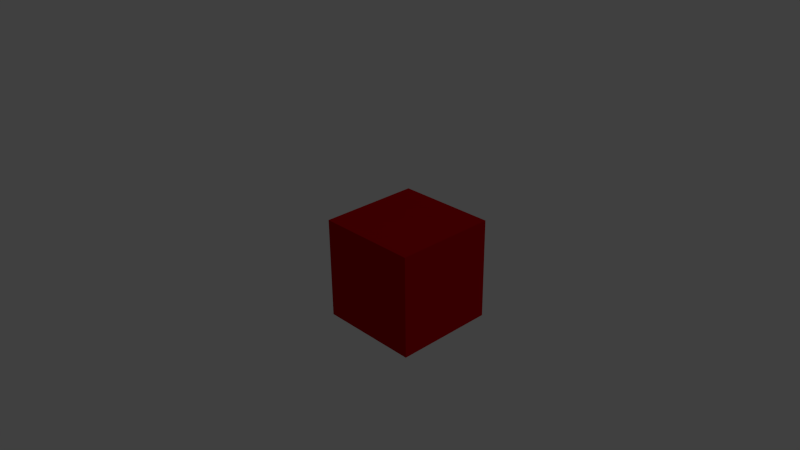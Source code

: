 # Source: red_cube.blend  (saved by Blender 2.76.0; exported with 4.5.12 LTS)
import bpy
from mathutils import Matrix  # noqa: F401  (used for matrix-valued properties, if any)

bpy.ops.wm.read_factory_settings(use_empty=True)
scene = bpy.context.scene
scene.name = 'Scene'

# ---- collections
col_collection_1 = bpy.data.collections.new('Collection 1'); scene.collection.children.link(col_collection_1)

# ---- materials (node trees are filled in below, after node groups)
mat_material = bpy.data.materials.new('Material')
mat_material.alpha_threshold = 0.0
mat_material.use_transparent_shadow = False
mat_material.diffuse_color = (0.477, 0.0, 0.002563, 1.0)
mat_material.specular_color = (0.0, 0.0, 1.0)
mat_material.roughness = 0.5

# ---- material node trees

# ---- world
world_world = bpy.data.worlds.new('World'); scene.world = world_world
world_world.color = (0.05088, 0.05088, 0.05088)
world_world.use_sun_shadow = False
world_world.sun_shadow_jitter_overblur = 0.0
world_world.cycles.sampling_method = 'MANUAL'
world_world.cycles.sample_map_resolution = 256

# ---- cameras
cam_camera = bpy.data.cameras.new('Camera')
cam_camera.clip_end = 100.0
cam_camera.lens = 35.0
cam_camera.sensor_width = 32.0
cam_camera.sensor_height = 18.0
cam_camera.ortho_scale = 7.314
cam_camera.dof.focus_distance = 0.0
cam_camera.dof.aperture_fstop = 128.0

# ---- lights
light_lamp = bpy.data.lights.new('Lamp', 'POINT')
light_lamp.transmission_factor = 0.0
light_lamp.cutoff_distance = 30.0
light_lamp.energy = 100.0
light_lamp.shadow_buffer_clip_start = 1.001
light_lamp.shadow_soft_size = 0.1
light_lamp.shadow_maximum_resolution = 0.006
light_lamp.use_absolute_resolution = True
light_lamp.cycles.use_multiple_importance_sampling = False

# ---- meshes
me_blue_cube = bpy.data.meshes.new('blue_cube')
me_blue_cube.from_pydata([(0.0275, 0.0275, -0.0275), (0.0275, 0.0275, -0.0275), (0.0275, -0.0275, -0.0275), (0.0275, -0.0275, -0.0275), (0.0275, -0.0275, -0.0275), (-0.0275, -0.0275, -0.0275), (-0.0275, -0.0275, -0.0275), (-0.0275, -0.0275, -0.0275), (-0.0275, 0.0275, -0.0275), (-0.0275, 0.0275, -0.0275), (0.0275, 0.0275, 0.0275), (0.0275, 0.0275, 0.0275), (0.0275, -0.0275, 0.0275), (0.0275, -0.0275, 0.0275), (0.0275, -0.0275, 0.0275), (-0.0275, -0.0275, 0.0275), (-0.0275, -0.0275, 0.0275), (-0.0275, 0.0275, 0.0275), (-0.0275, 0.0275, 0.0275), (-0.0275, 0.0275, 0.0275)], [], [(0, 2, 5), (0, 5, 8), (10, 17, 15), (10, 15, 12), (0, 11, 13), (0, 13, 3), (4, 14, 15), (4, 15, 6), (7, 16, 18), (7, 18, 8), (10, 1, 9), (10, 9, 19)])
_uv = me_blue_cube.uv_layers.new(name='UVMap')
_uv.uv.foreach_set('vector', [0.0, 0.0, 1.0, 0.0, 1.0, 1.0, 0.0, 0.0, 1.0, 1.0, 0.0, 1.0, 0.0, 0.0, 1.0, 0.0, 1.0, 1.0, 0.0, 0.0, 1.0, 1.0, 0.0, 1.0, 0.0, 0.0, 1.0, 0.0, 1.0, 1.0, 0.0, 0.0, 1.0, 1.0, 0.0, 1.0, 0.0, 0.0, 1.0, 0.0, 1.0, 1.0, 0.0, 0.0, 1.0, 1.0, 0.0, 1.0, 0.0, 0.0, 1.0, 0.0, 1.0, 1.0, 0.0, 0.0, 1.0, 1.0, 0.0, 1.0, 0.0, 0.0, 1.0, 0.0, 1.0, 1.0, 0.0, 0.0, 1.0, 1.0, 0.0, 1.0])
me_blue_cube.materials.append(mat_material)
me_blue_cube.use_remesh_preserve_volume = False
me_blue_cube.use_remesh_preserve_attributes = False
me_blue_cube.use_mirror_vertex_groups = False
me_blue_cube.update()

# ---- objects
ob_red_cube = bpy.data.objects.new('red_cube', me_blue_cube)
ob_lamp = bpy.data.objects.new('Lamp', light_lamp)
ob_camera = bpy.data.objects.new('Camera', cam_camera)

# ---- transforms, parenting, visibility, modifiers, constraints
ob_red_cube.location = (0.0, 0.0, 0.0)
ob_red_cube.lineart.crease_threshold = 0.0
ob_lamp.location = (4.076, 1.005, 5.904)
ob_lamp.rotation_euler = (0.6503, 0.05522, 1.866)
ob_lamp.lock_rotations_4d = False
ob_lamp.empty_display_type = 'ARROWS'
ob_lamp.color = (0.0, 0.0, 0.0, 0.0)
ob_lamp.lineart.crease_threshold = 0.0
ob_camera.location = (0.2823, -0.2679, 0.2186)
ob_camera.rotation_euler = (1.109, 0.01082, 0.8149)
ob_camera.lock_rotations_4d = False
ob_camera.empty_display_type = 'ARROWS'
ob_camera.color = (0.0, 0.0, 0.0, 0.0)
ob_camera.display_type = 'WIRE'
ob_camera.lineart.crease_threshold = 0.0

# ---- collection membership
col_collection_1.objects.link(ob_red_cube)
col_collection_1.objects.link(ob_lamp)
col_collection_1.objects.link(ob_camera)

# ---- scene / render settings (as saved in the file)
scene.camera = ob_camera
scene.frame_start = 1; scene.frame_end = 250; scene.frame_set(1)
scene.render.engine = 'BLENDER_EEVEE_NEXT'
scene.render.resolution_percentage = 50
scene.render.dither_intensity = 0.0
scene.cycles.use_denoising = False
scene.cycles.samples = 10
scene.cycles.sampling_pattern = 'TABULATED_SOBOL'
scene.cycles.light_sampling_threshold = 0.0
scene.cycles.use_adaptive_sampling = False
scene.cycles.use_light_tree = False
scene.cycles.blur_glossy = 0.0
scene.cycles.pixel_filter_type = 'GAUSSIAN'
scene.cycles.sample_clamp_indirect = 0.0
scene.view_settings.view_transform = 'Standard'
bpy.context.view_layer.update()
